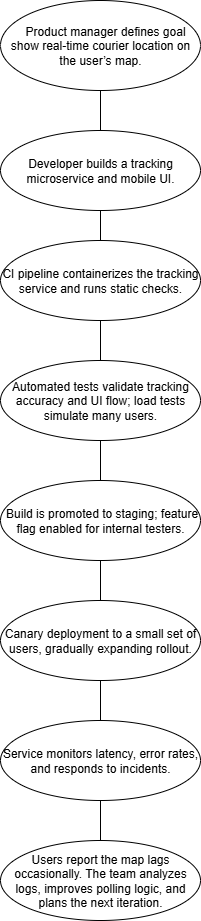

The diagram above was exported from draw.io. Its source (the exported page's mxGraphModel, read from the mxfile embedded in the PNG):
<mxGraphModel dx="969" dy="517" grid="1" gridSize="10" guides="1" tooltips="1" connect="1" arrows="1" fold="1" page="1" pageScale="1" pageWidth="850" pageHeight="1100" math="0" shadow="0">
  <root>
    <mxCell id="0" />
    <mxCell id="1" parent="0" />
    <mxCell id="xFc9LWmGBLEKh73JZlYi-2" value="Canary deployment to a small set of users, gradually expanding rollout." style="ellipse;whiteSpace=wrap;html=1;" vertex="1" parent="1">
      <mxGeometry x="320" y="640" width="200" height="80" as="geometry" />
    </mxCell>
    <mxCell id="xFc9LWmGBLEKh73JZlYi-3" value="Users report the map lags occasionally. The team analyzes logs, improves polling logic, and plans the next iteration." style="ellipse;whiteSpace=wrap;html=1;" vertex="1" parent="1">
      <mxGeometry x="320" y="880" width="200" height="80" as="geometry" />
    </mxCell>
    <mxCell id="xFc9LWmGBLEKh73JZlYi-4" value="Service monitors latency, error rates, and responds to incidents." style="ellipse;whiteSpace=wrap;html=1;" vertex="1" parent="1">
      <mxGeometry x="320" y="760" width="200" height="80" as="geometry" />
    </mxCell>
    <mxCell id="xFc9LWmGBLEKh73JZlYi-5" value="&amp;nbsp;Build is promoted to staging; feature flag enabled for internal testers." style="ellipse;whiteSpace=wrap;html=1;" vertex="1" parent="1">
      <mxGeometry x="320" y="520" width="200" height="80" as="geometry" />
    </mxCell>
    <mxCell id="xFc9LWmGBLEKh73JZlYi-6" value="Automated tests validate tracking accuracy and UI flow; load tests simulate many users." style="ellipse;whiteSpace=wrap;html=1;" vertex="1" parent="1">
      <mxGeometry x="320" y="400" width="200" height="80" as="geometry" />
    </mxCell>
    <mxCell id="xFc9LWmGBLEKh73JZlYi-7" value="CI pipeline containerizes the tracking service and runs static checks." style="ellipse;whiteSpace=wrap;html=1;" vertex="1" parent="1">
      <mxGeometry x="320" y="280" width="200" height="80" as="geometry" />
    </mxCell>
    <mxCell id="xFc9LWmGBLEKh73JZlYi-8" value="Developer builds a tracking microservice and mobile UI." style="ellipse;whiteSpace=wrap;html=1;" vertex="1" parent="1">
      <mxGeometry x="320" y="170" width="200" height="80" as="geometry" />
    </mxCell>
    <mxCell id="xFc9LWmGBLEKh73JZlYi-9" value="&lt;br&gt;&amp;nbsp; &amp;nbsp;Product manager defines goal show real-time courier location on the user’s map.&lt;div&gt;&lt;br/&gt;&lt;/div&gt;" style="ellipse;whiteSpace=wrap;html=1;" vertex="1" parent="1">
      <mxGeometry x="320" y="40" width="200" height="90" as="geometry" />
    </mxCell>
    <mxCell id="xFc9LWmGBLEKh73JZlYi-10" value="" style="endArrow=none;html=1;rounded=0;exitX=0.5;exitY=1;exitDx=0;exitDy=0;entryX=0.5;entryY=0;entryDx=0;entryDy=0;" edge="1" parent="1" source="xFc9LWmGBLEKh73JZlYi-2" target="xFc9LWmGBLEKh73JZlYi-4">
      <mxGeometry width="50" height="50" relative="1" as="geometry">
        <mxPoint x="660" y="500" as="sourcePoint" />
        <mxPoint x="710" y="450" as="targetPoint" />
      </mxGeometry>
    </mxCell>
    <mxCell id="xFc9LWmGBLEKh73JZlYi-11" value="" style="endArrow=none;html=1;rounded=0;exitX=0.5;exitY=1;exitDx=0;exitDy=0;entryX=0.5;entryY=0;entryDx=0;entryDy=0;" edge="1" parent="1" source="xFc9LWmGBLEKh73JZlYi-4" target="xFc9LWmGBLEKh73JZlYi-3">
      <mxGeometry width="50" height="50" relative="1" as="geometry">
        <mxPoint x="590" y="800" as="sourcePoint" />
        <mxPoint x="640" y="750" as="targetPoint" />
      </mxGeometry>
    </mxCell>
    <mxCell id="xFc9LWmGBLEKh73JZlYi-13" value="" style="endArrow=none;html=1;rounded=0;exitX=0.5;exitY=1;exitDx=0;exitDy=0;entryX=0.5;entryY=0;entryDx=0;entryDy=0;" edge="1" parent="1" source="xFc9LWmGBLEKh73JZlYi-5" target="xFc9LWmGBLEKh73JZlYi-2">
      <mxGeometry width="50" height="50" relative="1" as="geometry">
        <mxPoint x="650" y="410" as="sourcePoint" />
        <mxPoint x="700" y="360" as="targetPoint" />
      </mxGeometry>
    </mxCell>
    <mxCell id="xFc9LWmGBLEKh73JZlYi-14" value="" style="endArrow=none;html=1;rounded=0;entryX=0.5;entryY=1;entryDx=0;entryDy=0;exitX=0.5;exitY=0;exitDx=0;exitDy=0;" edge="1" parent="1" source="xFc9LWmGBLEKh73JZlYi-5" target="xFc9LWmGBLEKh73JZlYi-6">
      <mxGeometry width="50" height="50" relative="1" as="geometry">
        <mxPoint x="400" y="220" as="sourcePoint" />
        <mxPoint x="450" y="170" as="targetPoint" />
      </mxGeometry>
    </mxCell>
    <mxCell id="xFc9LWmGBLEKh73JZlYi-15" value="" style="endArrow=none;html=1;rounded=0;entryX=0.5;entryY=1;entryDx=0;entryDy=0;exitX=0.5;exitY=0;exitDx=0;exitDy=0;" edge="1" parent="1" source="xFc9LWmGBLEKh73JZlYi-6" target="xFc9LWmGBLEKh73JZlYi-7">
      <mxGeometry width="50" height="50" relative="1" as="geometry">
        <mxPoint x="400" y="220" as="sourcePoint" />
        <mxPoint x="450" y="170" as="targetPoint" />
      </mxGeometry>
    </mxCell>
    <mxCell id="xFc9LWmGBLEKh73JZlYi-16" value="" style="endArrow=none;html=1;rounded=0;entryX=0.5;entryY=1;entryDx=0;entryDy=0;exitX=0.5;exitY=0;exitDx=0;exitDy=0;" edge="1" parent="1" source="xFc9LWmGBLEKh73JZlYi-7" target="xFc9LWmGBLEKh73JZlYi-8">
      <mxGeometry width="50" height="50" relative="1" as="geometry">
        <mxPoint x="400" y="220" as="sourcePoint" />
        <mxPoint x="450" y="170" as="targetPoint" />
      </mxGeometry>
    </mxCell>
    <mxCell id="xFc9LWmGBLEKh73JZlYi-17" value="" style="endArrow=none;html=1;rounded=0;entryX=0.5;entryY=1;entryDx=0;entryDy=0;exitX=0.5;exitY=0;exitDx=0;exitDy=0;" edge="1" parent="1" source="xFc9LWmGBLEKh73JZlYi-8" target="xFc9LWmGBLEKh73JZlYi-9">
      <mxGeometry width="50" height="50" relative="1" as="geometry">
        <mxPoint x="400" y="220" as="sourcePoint" />
        <mxPoint x="450" y="170" as="targetPoint" />
      </mxGeometry>
    </mxCell>
  </root>
</mxGraphModel>